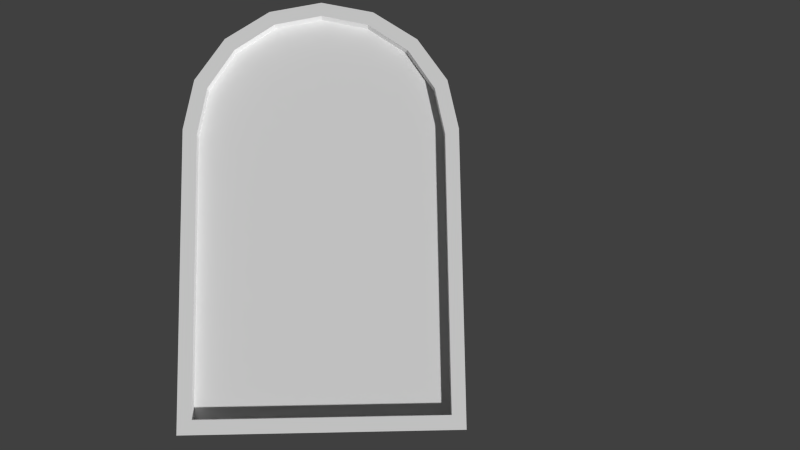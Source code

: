 # Source: flat-window-2b.blend  (saved by Blender 2.66.1; exported with 4.5.12 LTS)
import bpy
from mathutils import Matrix  # noqa: F401  (used for matrix-valued properties, if any)

bpy.ops.wm.read_factory_settings(use_empty=True)
scene = bpy.context.scene
scene.name = 'Scene'

# ---- collections
col_collection_1 = bpy.data.collections.new('Collection 1'); scene.collection.children.link(col_collection_1)

# ---- materials (node trees are filled in below, after node groups)
mat_material_001 = bpy.data.materials.new('Material.001')
mat_material_001.alpha_threshold = 0.0
mat_material_001.use_transparent_shadow = False
mat_material_001.roughness = 0.5
mat_material_001.specular_intensity = 0.1111
mat_material_001.line_color = (0.0, 0.0, 0.0, 1.0)

# ---- material node trees

# ---- world
world_world = bpy.data.worlds.new('World'); scene.world = world_world
world_world.color = (0.05088, 0.05088, 0.05088)
world_world.use_sun_shadow = False
world_world.sun_shadow_jitter_overblur = 0.0
world_world.cycles.sampling_method = 'MANUAL'
world_world.cycles.sample_map_resolution = 256

# ---- cameras
cam_camera = bpy.data.cameras.new('Camera')
cam_camera.clip_end = 100.0
cam_camera.lens = 35.0
cam_camera.sensor_width = 32.0
cam_camera.sensor_height = 18.0
cam_camera.ortho_scale = 7.314
cam_camera.dof.focus_distance = 0.0
cam_camera.dof.aperture_fstop = 128.0

# ---- meshes
me_cylinder = bpy.data.meshes.new('Cylinder')
me_cylinder.from_pydata([(9.611e-07, 1.475, 1.475), (0.5644, 1.362, 1.475), (1.043, 1.043, 1.475), (1.362, 0.5644, 1.475), (1.475, -1.905e-06, 1.475), (-1.475, 3.792e-06, 1.475), (-1.362, 0.5644, 1.475), (-1.043, 1.043, 1.475), (-0.5644, 1.362, 1.475), (0.0, 0.0, 1.475), (0.0, -3.305, 1.475), (-1.475, -3.305, 1.475), (1.475, -3.305, 1.475), (1.475, -3.305, 1.614), (-1.475, -3.305, 1.614), (0.0, -3.305, 1.614), (-0.5644, 1.362, 1.614), (-1.043, 1.043, 1.614), (-1.362, 0.5644, 1.614), (-1.475, 3.792e-06, 1.614), (1.475, -1.905e-06, 1.614), (1.362, 0.5644, 1.614), (1.043, 1.043, 1.614), (0.5644, 1.362, 1.614), (9.611e-07, 1.475, 1.614), (1.07e-06, 1.642, 1.614), (0.6283, 1.522, 1.614), (1.161, 1.18, 1.614), (1.517, 0.6679, 1.614), (1.642, 0.06407, 1.614), (-1.642, 0.06408, 1.614), (-1.517, 0.6679, 1.614), (-1.161, 1.18, 1.614), (-0.6283, 1.522, 1.614), (0.0, -3.473, 1.614), (-1.642, -3.473, 1.614), (1.642, -3.473, 1.614), (1.642, -3.473, 1.483), (-1.642, -3.473, 1.483), (0.0, -3.473, 1.483), (-0.6283, 1.522, 1.483), (-1.161, 1.18, 1.483), (-1.517, 0.6679, 1.483), (-1.642, 0.06408, 1.483), (1.642, 0.06407, 1.483), (1.517, 0.6679, 1.483), (1.161, 1.18, 1.483), (0.6283, 1.522, 1.483), (1.07e-06, 1.642, 1.483)], [], [(1, 0, 9), (9, 2, 1), (9, 3, 2), (9, 4, 3), (9, 6, 5), (9, 7, 6), (9, 8, 7), (9, 0, 8), (9, 5, 11, 10), (4, 9, 10, 12), (4, 12, 13, 20), (12, 10, 15, 13), (10, 11, 14, 15), (11, 5, 19, 14), (8, 0, 24, 16), (7, 8, 16, 17), (6, 7, 17, 18), (5, 6, 18, 19), (3, 4, 20, 21), (2, 3, 21, 22), (1, 2, 22, 23), (0, 1, 23, 24), (24, 23, 26, 25), (23, 22, 27, 26), (22, 21, 28, 27), (21, 20, 29, 28), (19, 18, 31, 30), (18, 17, 32, 31), (17, 16, 33, 32), (16, 24, 25, 33), (14, 19, 30, 35), (15, 14, 35, 34), (13, 15, 34, 36), (20, 13, 36, 29), (29, 36, 37, 44), (36, 34, 39, 37), (34, 35, 38, 39), (35, 30, 43, 38), (33, 25, 48, 40), (32, 33, 40, 41), (31, 32, 41, 42), (30, 31, 42, 43), (28, 29, 44, 45), (27, 28, 45, 46), (26, 27, 46, 47), (25, 26, 47, 48), (1, 0, 48, 47), (47, 46, 2, 1), (46, 45, 3, 2), (45, 44, 4, 3), (43, 42, 6, 5), (42, 41, 7, 6), (41, 40, 8, 7), (0, 8, 40, 48), (38, 43, 5, 11), (39, 38, 11, 10), (37, 39, 10, 12), (44, 37, 12, 4)])
_uv = me_cylinder.uv_layers.new(name='UVMap')
_uv.uv.foreach_set('vector', [0.3253, 0.7612, 0.2407, 0.7778, 0.2414, 0.5568, 0.2414, 0.5568, 0.3972, 0.7135, 0.3253, 0.7612, 0.2414, 0.5568, 0.4453, 0.642, 0.3972, 0.7135, 0.2414, 0.5568, 0.4624, 0.5574, 0.4453, 0.642, 0.2414, 0.5568, 0.03689, 0.6407, 0.02033, 0.5561, 0.2414, 0.5568, 0.08459, 0.7126, 0.03689, 0.6407, 0.2414, 0.5568, 0.1562, 0.7607, 0.08459, 0.7126, 0.2414, 0.5568, 0.2407, 0.7778, 0.1562, 0.7607, 0.2414, 0.5568, 0.02033, 0.5561, 0.02185, 0.06066, 0.2429, 0.06134, 0.4624, 0.5574, 0.2414, 0.5568, 0.2429, 0.06134, 0.4639, 0.06201, 0.8804, 0.5136, 0.8793, 0.1647, 0.894, 0.1646, 0.8951, 0.5136, 0.8967, 0.1617, 0.741, 0.1622, 0.7409, 0.1475, 0.8967, 0.147, 0.7399, 0.1623, 0.5842, 0.1628, 0.5842, 0.1481, 0.7399, 0.1476, 0.5858, 0.5111, 0.5847, 0.1647, 0.5994, 0.1646, 0.6005, 0.5111, 0.7405, 0.6685, 0.681, 0.6572, 0.6838, 0.6427, 0.7432, 0.654, 0.6766, 0.6539, 0.6316, 0.6239, 0.6398, 0.6117, 0.6847, 0.6417, 0.6319, 0.6227, 0.5978, 0.5722, 0.6139, 0.5613, 0.648, 0.6119, 0.5989, 0.5698, 0.5853, 0.5137, 0.5996, 0.5102, 0.6132, 0.5663, 0.8897, 0.5137, 0.877, 0.5719, 0.8626, 0.5688, 0.8753, 0.5106, 0.8807, 0.5757, 0.8468, 0.6232, 0.833, 0.6133, 0.8668, 0.5658, 0.787, 0.6406, 0.8348, 0.6104, 0.8444, 0.6256, 0.7966, 0.6558, 0.7385, 0.653, 0.7953, 0.6423, 0.798, 0.6567, 0.7412, 0.6675, 0.7383, 0.7077, 0.8071, 0.6942, 0.8148, 0.7136, 0.7383, 0.728, 0.8071, 0.6942, 0.8655, 0.6555, 0.8798, 0.6722, 0.8148, 0.7136, 0.8655, 0.6555, 0.9046, 0.5973, 0.9234, 0.61, 0.8798, 0.6722, 0.9046, 0.5973, 0.9185, 0.5286, 0.9388, 0.5365, 0.9234, 0.61, 0.5593, 0.5275, 0.5727, 0.5963, 0.5539, 0.6088, 0.5389, 0.5353, 0.5727, 0.5963, 0.6115, 0.6547, 0.597, 0.6713, 0.5539, 0.6088, 0.6115, 0.6547, 0.6696, 0.6938, 0.6618, 0.7132, 0.597, 0.6713, 0.6696, 0.6938, 0.7383, 0.7077, 0.7383, 0.728, 0.6618, 0.7132, 0.5605, 0.125, 0.5593, 0.5275, 0.5389, 0.5353, 0.5402, 0.1046, 0.7401, 0.1256, 0.5605, 0.125, 0.5402, 0.1046, 0.7402, 0.1052, 0.9197, 0.1261, 0.7401, 0.1256, 0.7402, 0.1052, 0.9401, 0.1058, 0.9185, 0.5286, 0.9197, 0.1261, 0.9401, 0.1058, 0.9388, 0.5365, 0.9769, 0.08369, 0.9783, 0.5478, 0.961, 0.5478, 0.9595, 0.08375, 0.9531, 0.07556, 0.7375, 0.07621, 0.7375, 0.05885, 0.9531, 0.05821, 0.7342, 0.07441, 0.5186, 0.07486, 0.5186, 0.0575, 0.7342, 0.05705, 0.5159, 0.07489, 0.5173, 0.5424, 0.5, 0.5424, 0.4985, 0.07494, 0.6524, 0.7421, 0.7339, 0.7579, 0.7306, 0.775, 0.6491, 0.7591, 0.5826, 0.6967, 0.6538, 0.7415, 0.6427, 0.7591, 0.5715, 0.7142, 0.5681, 0.7058, 0.52, 0.6391, 0.537, 0.6268, 0.5851, 0.6935, 0.5162, 0.6292, 0.501, 0.5508, 0.518, 0.5475, 0.5332, 0.6259, 0.9747, 0.5523, 0.9582, 0.6319, 0.9412, 0.6283, 0.9577, 0.5488, 0.9596, 0.6353, 0.9131, 0.706, 0.8962, 0.6949, 0.9428, 0.6242, 0.9031, 0.7146, 0.8335, 0.7598, 0.8223, 0.7426, 0.892, 0.6974, 0.8263, 0.7559, 0.7446, 0.7709, 0.7415, 0.7538, 0.8232, 0.7388, 0.9719, 0.9741, 0.9707, 0.9739, 0.9707, 0.9735, 0.972, 0.9738, 0.972, 0.9738, 0.9731, 0.9745, 0.9729, 0.9748, 0.9719, 0.9741, 0.9731, 0.9745, 0.9738, 0.9756, 0.9735, 0.9758, 0.9729, 0.9748, 0.9738, 0.9756, 0.9741, 0.9768, 0.9737, 0.977, 0.9735, 0.9758, 0.9673, 0.9768, 0.9675, 0.9756, 0.9678, 0.9758, 0.9676, 0.9769, 0.9675, 0.9756, 0.9683, 0.9745, 0.9685, 0.9748, 0.9678, 0.9758, 0.9683, 0.9745, 0.9694, 0.9738, 0.9695, 0.9741, 0.9685, 0.9748, 0.9707, 0.9739, 0.9695, 0.9741, 0.9694, 0.9738, 0.9707, 0.9735, 0.9672, 0.9842, 0.9673, 0.9768, 0.9676, 0.9769, 0.9676, 0.9838, 0.9707, 0.9842, 0.9672, 0.9842, 0.9676, 0.9838, 0.9707, 0.9838, 0.9741, 0.9842, 0.9707, 0.9842, 0.9707, 0.9838, 0.9737, 0.9838, 0.9741, 0.9768, 0.9741, 0.9842, 0.9737, 0.9838, 0.9737, 0.977])
me_cylinder.materials.append(mat_material_001)
me_cylinder.use_remesh_preserve_volume = False
me_cylinder.use_remesh_preserve_attributes = False
me_cylinder.use_mirror_vertex_groups = False
me_cylinder.update()

# ---- objects
ob_cylinder = bpy.data.objects.new('Cylinder', me_cylinder)
ob_camera = bpy.data.objects.new('Camera', cam_camera)

# ---- transforms, parenting, visibility, modifiers, constraints
ob_cylinder.location = (0.01732, -0.01732, 0.0)
ob_cylinder.lineart.crease_threshold = 0.0
ob_camera.location = (0.4262, -2.575, 11.81)
ob_camera.rotation_euler = (-2.999, 3.189, -3.157)
ob_camera.lock_rotations_4d = False
ob_camera.empty_display_type = 'ARROWS'
ob_camera.color = (0.0, 0.0, 0.0, 0.0)
ob_camera.display_type = 'WIRE'
ob_camera.lineart.crease_threshold = 0.0

# ---- collection membership
col_collection_1.objects.link(ob_cylinder)
col_collection_1.objects.link(ob_camera)

# ---- scene / render settings (as saved in the file)
scene.camera = ob_camera
scene.frame_start = 1; scene.frame_end = 250; scene.frame_set(1)
scene.render.engine = 'BLENDER_EEVEE_NEXT'
scene.render.image_settings.color_mode = 'RGB'
scene.render.image_settings.compression = 90
scene.render.resolution_percentage = 50
scene.render.dither_intensity = 0.0
scene.render.bake_margin = 2
scene.render.bake_bias = 0.0
scene.cycles.use_denoising = False
scene.cycles.samples = 10
scene.cycles.sampling_pattern = 'TABULATED_SOBOL'
scene.cycles.light_sampling_threshold = 0.0
scene.cycles.use_adaptive_sampling = False
scene.cycles.use_light_tree = False
scene.cycles.blur_glossy = 0.0
scene.cycles.volume_bounces = 1
scene.cycles.pixel_filter_type = 'GAUSSIAN'
scene.cycles.sample_clamp_indirect = 0.0
scene.view_settings.view_transform = 'Standard'
bpy.context.view_layer.update()

# ---- added for rendering (the .blend has no usable light): sun
light_auto_sun = bpy.data.lights.new('AutoSun', 'SUN')
light_auto_sun.energy = 3.0
light_auto_sun.angle = 0.0523599
ob_auto_sun = bpy.data.objects.new('AutoSun', light_auto_sun)
scene.collection.objects.link(ob_auto_sun)
ob_auto_sun.rotation_euler = (0.872665, 0.174533, 0.523599)
bpy.context.view_layer.update()
